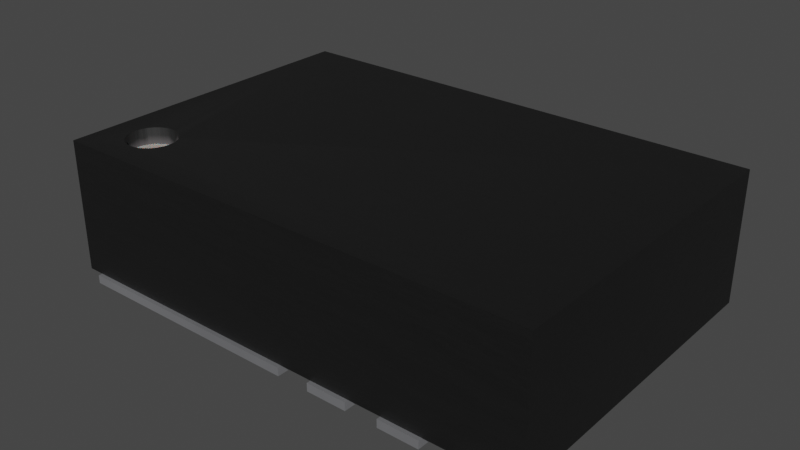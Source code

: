 # Source: V-DFN3020-13.blend  (saved by Blender 3.2.14; exported with 4.5.12 LTS)
import bpy
from mathutils import Matrix  # noqa: F401  (used for matrix-valued properties, if any)

bpy.ops.wm.read_factory_settings(use_empty=True)
scene = bpy.context.scene
scene.name = 'Scene'

# ---- collections
col_collection = bpy.data.collections.new('Collection'); scene.collection.children.link(col_collection)

# ---- materials (node trees are filled in below, after node groups)
mat_plastic_chip_detailed = bpy.data.materials.new('plastic_chip_detailed')
mat_plastic_chip_detailed.use_transparent_shadow = False
mat_plastic_chip_detailed.preview_render_type = 'CUBE'
mat_white_markings = bpy.data.materials.new('white_markings')
mat_white_markings.use_transparent_shadow = False
mat_white_markings.preview_render_type = 'FLAT'
mat_metal_pins = bpy.data.materials.new('metal_pins')
mat_metal_pins.use_transparent_shadow = False
mat_metal_pins.preview_render_type = 'CUBE'

# ---- material node trees
mat_plastic_chip_detailed.use_nodes = True; mat_plastic_chip_detailed.node_tree.nodes.clear()
_N = mat_plastic_chip_detailed.node_tree.nodes; _L = mat_plastic_chip_detailed.node_tree.links
n0 = _N.new('ShaderNodeTexVoronoi'); n0.name = 'Voronoi Texture'; n0.location = (-17912, 1250)
n1 = _N.new('ShaderNodeOutputMaterial'); n1.name = 'Material Output'; n1.location = (1872, 639)
n2 = _N.new('ShaderNodeNewGeometry'); n2.name = 'Geometry'; n2.location = (961, 1090)
n3 = _N.new('ShaderNodeValToRGB'); n3.name = 'ColorRamp.007'; n3.location = (1181, 773)
while len(n3.color_ramp.elements) > 1: n3.color_ramp.elements.remove(n3.color_ramp.elements[-1])
n3.color_ramp.elements[0].position = 0.3182; n3.color_ramp.elements[0].color = (0.5119, 0.5119, 0.5119, 1.0)
_e = n3.color_ramp.elements.new(0.75); _e.color = (1.0, 0.8921, 0.9277, 1.0)
n4 = _N.new('ShaderNodeTexCoord'); n4.name = 'Texture Coordinate.001'; n4.location = (351, 244)
n5 = _N.new('ShaderNodeBump'); n5.name = 'Bump.001'; n5.location = (1139, 402)
n5.inputs[0].default_value = 0.04
n5.inputs[1].default_value = 1.0
n5.inputs[2].default_value = 1.0
n6 = _N.new('ShaderNodeBsdfPrincipled'); n6.name = 'Principled BSDF'; n6.location = (1501, 615)
n6.distribution = 'GGX'
n6.subsurface_method = 'BURLEY'
n6.inputs[3].default_value = 1.45
n6.inputs[27].default_value = (0.0, 0.0, 0.0, 1.0)
n6.inputs[28].default_value = 1.0
n7 = _N.new('ShaderNodeValToRGB'); n7.name = 'ColorRamp.006'; n7.location = (1181, 1056)
while len(n7.color_ramp.elements) > 1: n7.color_ramp.elements.remove(n7.color_ramp.elements[-1])
n7.color_ramp.elements[0].position = 0.5023; n7.color_ramp.elements[0].color = (0.006974, 0.006974, 0.006974, 1.0)
_e = n7.color_ramp.elements.new(0.5523); _e.color = (0.06171, 0.05594, 0.05776, 1.0)
n8 = _N.new('ShaderNodeTexNoise'); n8.name = 'Noise Texture.002'; n8.location = (690, 352)
n8.inputs[3].default_value = 8.0
n9 = _N.new('ShaderNodeBump'); n9.name = 'Bump'; n9.location = (843, 652)
n9.inputs[0].default_value = 0.1
n9.inputs[1].default_value = 1.0
n9.inputs[2].default_value = 1.0
_L.new(n2.outputs[7], n7.inputs[0])
_L.new(n7.outputs[0], n6.inputs[0])
_L.new(n2.outputs[7], n3.inputs[0])
_L.new(n3.outputs[0], n6.inputs[2])
_L.new(n8.outputs[0], n5.inputs[3])
_L.new(n9.outputs[0], n5.inputs[4])
_L.new(n5.outputs[0], n6.inputs[5])
_L.new(n6.outputs[0], n1.inputs[0])
_L.new(n4.outputs[2], n8.inputs[0])
n1.is_active_output = True
mat_white_markings.use_nodes = True; mat_white_markings.node_tree.nodes.clear()
_N = mat_white_markings.node_tree.nodes; _L = mat_white_markings.node_tree.links
n0 = _N.new('ShaderNodeOutputMaterial'); n0.name = 'Material Output'; n0.location = (300, 300)
n1 = _N.new('ShaderNodeBsdfPrincipled'); n1.name = 'Principled BSDF'; n1.location = (-34, 272)
n1.distribution = 'GGX'
n1.subsurface_method = 'BURLEY'
n1.inputs[1].default_value = 0.02
n1.inputs[2].default_value = 0.4636
n1.inputs[3].default_value = 1.4
n1.inputs[8].default_value = 1.0
n1.inputs[10].default_value = 0.3682
n1.inputs[13].default_value = 0.6591
n1.inputs[18].default_value = 0.2318
n1.inputs[20].default_value = 0.6709
n1.inputs[24].default_value = 0.1191
n1.inputs[27].default_value = (0.0, 0.0, 0.0, 1.0)
n1.inputs[28].default_value = 1.0
n2 = _N.new('ShaderNodeMapping'); n2.name = 'Mapping'; n2.location = (-1010, 265)
n2.inputs[3].default_value = (3.0, 1.0, 1.0)
n3 = _N.new('ShaderNodeTexCoord'); n3.name = 'Texture Coordinate'; n3.location = (-1250, 180)
n4 = _N.new('ShaderNodeBump'); n4.name = 'Bump'; n4.location = (-376, -99)
n4.inputs[0].default_value = 0.05
n4.inputs[1].default_value = 1.0
n4.inputs[2].default_value = 1.0
n5 = _N.new('ShaderNodeTexNoise'); n5.name = 'Noise Texture'; n5.location = (-662, 176)
n5.inputs[2].default_value = 88.0
n5.inputs[3].default_value = 10.8
n5.inputs[4].default_value = 0.9167
n5.inputs[8].default_value = 1.6
n6 = _N.new('ShaderNodeValToRGB'); n6.name = 'ColorRamp'; n6.location = (-354, 186)
while len(n6.color_ramp.elements) > 1: n6.color_ramp.elements.remove(n6.color_ramp.elements[-1])
n6.color_ramp.elements[0].position = 0.0; n6.color_ramp.elements[0].color = (0.2596, 0.2596, 0.2596, 1.0)
_e = n6.color_ramp.elements.new(1.0); _e.color = (0.6303, 0.6303, 0.6303, 1.0)
n7 = _N.new('ShaderNodeMix'); n7.name = 'Mix'; n7.location = (-204, 152)
n7.data_type = 'RGBA'
n7.inputs[0].default_value = 0.3682
n7.inputs[7].default_value = (0.2525, 0.2525, 0.2525, 1.0)
_L.new(n5.outputs[0], n6.inputs[0])
_L.new(n1.outputs[0], n0.inputs[0])
_L.new(n3.outputs[2], n2.inputs[0])
_L.new(n2.outputs[0], n5.inputs[0])
_L.new(n5.outputs[0], n4.inputs[3])
_L.new(n4.outputs[0], n1.inputs[5])
_L.new(n6.outputs[0], n7.inputs[6])
_L.new(n7.outputs[2], n1.inputs[0])
n0.is_active_output = True
mat_metal_pins.use_nodes = True; mat_metal_pins.node_tree.nodes.clear()
_N = mat_metal_pins.node_tree.nodes; _L = mat_metal_pins.node_tree.links
n0 = _N.new('ShaderNodeMapping'); n0.name = 'Mapping'; n0.location = (-1447, -91)
n0.inputs[3].default_value = (4.8, 1.2, 1.1)
n1 = _N.new('ShaderNodeBsdfPrincipled'); n1.name = 'Principled BSDF'; n1.location = (-560, 254)
n1.distribution = 'GGX'
n1.subsurface_method = 'BURLEY'
n1.inputs[1].default_value = 0.7818
n1.inputs[2].default_value = 0.2886
n1.inputs[3].default_value = 1.45
n1.inputs[13].default_value = 0.0
n1.inputs[27].default_value = (0.0, 0.0, 0.0, 1.0)
n1.inputs[28].default_value = 1.0
n2 = _N.new('ShaderNodeOutputMaterial'); n2.name = 'Material Output.002'; n2.location = (-205, 253)
n2.width = 213
n3 = _N.new('ShaderNodeTexNoise'); n3.name = 'Noise Texture.002'; n3.location = (-1228, -73)
n3.inputs[2].default_value = 0.1
n3.inputs[3].default_value = 7.0
n3.inputs[4].default_value = 0.6
n3.inputs[8].default_value = 0.4
n4 = _N.new('ShaderNodeTexCoord'); n4.name = 'Texture Coordinate'; n4.location = (-1636, -116)
n5 = _N.new('ShaderNodeMix'); n5.name = 'Mix.001'; n5.location = (-921, 45)
n5.data_type = 'RGBA'
n5.inputs[6].default_value = (0.9398, 0.9547, 1.0, 1.0)
n5.inputs[7].default_value = (0.13, 0.1259, 0.1359, 1.0)
n6 = _N.new('ShaderNodeBump'); n6.name = 'Bump.001'; n6.location = (-1001, -227)
n6.inputs[0].default_value = 0.05
n6.inputs[1].default_value = 0.01
n6.inputs[2].default_value = 1.0
_L.new(n1.outputs[0], n2.inputs[0])
_L.new(n3.outputs[0], n6.inputs[3])
_L.new(n0.outputs[0], n3.inputs[0])
_L.new(n3.outputs[0], n5.inputs[0])
_L.new(n4.outputs[3], n0.inputs[0])
_L.new(n5.outputs[2], n1.inputs[0])
_L.new(n6.outputs[0], n1.inputs[5])
n2.is_active_output = True

# ---- world
world_world = bpy.data.worlds.new('World'); scene.world = world_world
world_world.use_nodes = True; world_world.node_tree.nodes.clear()
_N = world_world.node_tree.nodes; _L = world_world.node_tree.links
n0 = _N.new('ShaderNodeOutputWorld'); n0.name = 'World Output'; n0.location = (300, 300)
n1 = _N.new('ShaderNodeBackground'); n1.name = 'Background'; n1.location = (10, 300)
n1.inputs[0].default_value = (0.05088, 0.05088, 0.05088, 1.0)
_L.new(n1.outputs[0], n0.inputs[0])
n0.is_active_output = True
world_world.color = (0.05088, 0.05088, 0.05088)
world_world.use_sun_shadow = False
world_world.sun_shadow_jitter_overblur = 0.0

# ---- meshes
me_shape_9_indexedfaceset_002 = bpy.data.meshes.new('SHAPE_9_IndexedFaceSet.002')
me_shape_9_indexedfaceset_002.from_pydata([(0.09843, -0.2264, 0.0), (0.09843, -0.2264, 0.01969), (0.1969, -0.2264, 0.0), (0.09843, -0.4035, 0.0), (0.09843, -0.4035, 0.01969), (0.1969, -0.4035, 0.01969), (0.1969, -0.2264, 0.01969), (0.1969, -0.4035, 0.0), (0.374, -0.2264, 0.0), (0.2756, -0.2264, 0.01969), (0.2756, -0.2264, 0.0), (0.2756, -0.4035, 0.01969), (0.374, -0.4035, 0.01969), (0.374, -0.2264, 0.01969), (0.374, -0.4035, 0.0), (0.2756, -0.4035, 0.0), (-0.5512, 0.4035, 0.0), (0.01969, 0.4035, 0.01969), (0.01969, 0.1476, 0.0), (-0.5512, 0.1476, 0.0), (-0.5512, 0.1476, 0.01969), (0.01969, 0.1476, 0.01969), (-0.5512, 0.4035, 0.01969), (0.01969, 0.4035, 0.0), (0.5512, 0.4035, 0.0), (0.4528, 0.2264, 0.0), (0.4528, 0.2264, 0.01969), (0.4528, 0.4035, 0.01969), (0.5512, 0.2264, 0.01969), (0.5512, 0.4035, 0.01969), (0.5512, 0.2264, 0.0), (0.4528, 0.4035, 0.0), (0.4528, -0.2264, 0.0), (0.5512, -0.2264, 0.0), (0.5512, -0.4035, 0.0), (0.5512, -0.2264, 0.01969), (0.4528, -0.2264, 0.01969), (0.4528, -0.4035, 0.01969), (0.5512, -0.4035, 0.01969), (0.4528, -0.4035, 0.0), (0.01969, -0.1476, 0.01969), (0.01969, -0.4035, 0.01969), (0.01969, -0.4035, 0.0), (-0.5512, -0.4035, 0.0), (-0.5512, -0.4035, 0.01969), (-0.5512, -0.1476, 0.01969), (0.01969, -0.1476, 0.0), (-0.5512, -0.1476, 0.0), (0.09843, 0.2264, 0.0), (0.09843, 0.4035, 0.0), (0.09843, 0.2264, 0.01969), (0.1969, 0.4035, 0.0), (0.1969, 0.2264, 0.0), (0.1969, 0.2264, 0.01969), (0.1969, 0.4035, 0.01969), (0.09843, 0.4035, 0.01969), (-0.6004, 0.0689, 0.0), (0.01969, 0.0689, 0.0), (0.01969, -0.0689, 0.01969), (-0.6004, -0.0689, 0.01969), (0.01969, 0.0689, 0.01969), (-0.6004, 0.0689, 0.01969), (0.01969, -0.0689, 0.0), (-0.6004, -0.0689, 0.0), (0.2756, 0.2264, 0.0), (0.2756, 0.2264, 0.01969), (0.2756, 0.4035, 0.0), (0.2756, 0.4035, 0.01969), (0.374, 0.4035, 0.0), (0.374, 0.4035, 0.01969), (0.374, 0.2264, 0.0), (0.374, 0.2264, 0.01969), (-0.4154, -0.2909, 0.2953), (-0.4307, -0.3173, 0.2953), (-0.4429, -0.3267, 0.2953), (-0.5236, -0.3051, 0.2953), (-0.5295, -0.2909, 0.2953), (-0.4429, -0.2244, 0.2953), (-0.4134, -0.2756, 0.3346), (-0.4154, -0.2909, 0.3346), (-0.4213, -0.3051, 0.3346), (-0.4429, -0.3267, 0.3346), (-0.4572, -0.3326, 0.3346), (-0.4724, -0.3346, 0.3346), (-0.4877, -0.3326, 0.3346), (-0.5295, -0.2909, 0.3346), (-0.5295, -0.2603, 0.3346), (-0.5236, -0.2461, 0.3346), (-0.5142, -0.2338, 0.3346), (-0.502, -0.2244, 0.3346), (-0.4877, -0.2185, 0.3346), (-0.4429, -0.2244, 0.3346), (-0.4307, -0.2338, 0.3346), (-0.4134, -0.2756, 0.2953), (-0.4213, -0.3051, 0.2953), (-0.4572, -0.3326, 0.2953), (-0.4724, -0.3346, 0.2953), (-0.4877, -0.3326, 0.2953), (-0.502, -0.3267, 0.2953), (-0.5142, -0.3173, 0.2953), (-0.5315, -0.2756, 0.2953), (-0.5295, -0.2603, 0.2953), (-0.5236, -0.2461, 0.2953), (-0.5142, -0.2338, 0.2953), (-0.502, -0.2244, 0.2953), (-0.4877, -0.2185, 0.2953), (-0.4724, -0.2165, 0.2953), (-0.4572, -0.2185, 0.2953), (-0.4307, -0.2338, 0.2953), (-0.4213, -0.2461, 0.2953), (-0.4154, -0.2603, 0.2953), (-0.5906, -0.3937, 0.01969), (-0.5906, -0.3937, 0.3346), (-0.5906, 0.3937, 0.3346), (-0.5906, 0.3937, 0.01969), (0.5906, 0.3937, 0.3346), (0.5906, 0.3937, 0.01969), (0.5906, -0.3937, 0.01969), (0.5906, -0.3937, 0.3346), (-0.4307, -0.3173, 0.3346), (-0.502, -0.3267, 0.3346), (-0.5142, -0.3173, 0.3346), (-0.5236, -0.3051, 0.3346), (-0.5315, -0.2756, 0.3346), (-0.4724, -0.2165, 0.3346), (-0.4572, -0.2185, 0.3346), (-0.4213, -0.2461, 0.3346), (-0.4154, -0.2603, 0.3346)], [], [(12, 14, 15), (12, 15, 11), (4, 3, 0), (4, 0, 1), (1, 0, 2), (1, 2, 6), (6, 2, 7), (6, 7, 5), (5, 7, 3), (5, 3, 4), (6, 5, 4), (6, 4, 1), (2, 0, 3), (2, 3, 7), (9, 10, 8), (9, 8, 13), (13, 8, 14), (13, 14, 12), (11, 15, 10), (11, 10, 9), (13, 11, 9), (13, 12, 11), (8, 15, 14), (8, 10, 15), (20, 19, 16), (20, 16, 22), (22, 16, 23), (22, 23, 17), (17, 23, 18), (17, 18, 21), (21, 18, 19), (21, 19, 20), (17, 21, 20), (17, 20, 22), (23, 16, 19), (23, 19, 18), (27, 31, 24), (27, 24, 29), (29, 24, 30), (29, 30, 28), (28, 30, 25), (28, 25, 26), (26, 25, 31), (26, 31, 27), (29, 26, 27), (29, 28, 26), (24, 25, 30), (24, 31, 25), (36, 32, 33), (36, 33, 35), (35, 33, 34), (35, 34, 38), (38, 34, 39), (38, 39, 37), (37, 39, 32), (37, 32, 36), (35, 37, 36), (35, 38, 37), (33, 39, 34), (33, 32, 39), (44, 43, 47), (44, 47, 45), (45, 47, 46), (45, 46, 40), (40, 46, 42), (40, 42, 41), (41, 42, 43), (41, 43, 44), (40, 41, 44), (40, 44, 45), (46, 47, 43), (46, 43, 42), (50, 48, 49), (50, 49, 55), (55, 49, 51), (55, 51, 54), (54, 51, 52), (54, 52, 53), (53, 52, 48), (53, 48, 50), (54, 53, 50), (54, 50, 55), (51, 49, 48), (51, 48, 52), (59, 63, 56), (59, 56, 61), (61, 56, 57), (61, 57, 60), (60, 57, 62), (60, 62, 58), (58, 62, 63), (58, 63, 59), (60, 58, 59), (60, 59, 61), (57, 56, 63), (57, 63, 62), (71, 70, 64), (71, 64, 65), (65, 64, 66), (65, 66, 67), (67, 66, 68), (67, 68, 69), (69, 68, 70), (69, 70, 71), (69, 65, 67), (69, 71, 65), (68, 66, 64), (68, 64, 70), (72, 93, 78), (72, 78, 79), (94, 79, 80), (94, 72, 79), (73, 80, 119), (73, 94, 80), (74, 119, 81), (74, 73, 119), (95, 81, 82), (95, 74, 81), (96, 82, 83), (96, 95, 82), (97, 83, 84), (97, 96, 83), (98, 84, 120), (98, 97, 84), (99, 120, 121), (99, 98, 120), (75, 121, 122), (75, 99, 121), (76, 122, 85), (76, 75, 122), (100, 76, 85), (100, 85, 123), (101, 100, 123), (101, 123, 86), (102, 101, 86), (102, 86, 87), (103, 102, 87), (103, 87, 88), (104, 103, 88), (104, 88, 89), (105, 104, 89), (105, 89, 90), (106, 105, 90), (106, 90, 124), (106, 124, 125), (107, 106, 125), (77, 107, 125), (77, 125, 91), (108, 77, 91), (108, 91, 92), (108, 92, 126), (109, 108, 126), (110, 109, 126), (110, 126, 127), (93, 127, 78), (93, 110, 127), (99, 93, 72), (99, 72, 94), (99, 94, 73), (99, 73, 74), (99, 74, 95), (99, 95, 96), (99, 96, 97), (99, 97, 98), (99, 75, 76), (99, 76, 100), (99, 100, 101), (99, 101, 102), (99, 102, 103), (99, 103, 104), (99, 104, 105), (99, 105, 106), (99, 106, 107), (99, 107, 77), (99, 77, 108), (99, 108, 109), (99, 109, 110), (99, 110, 93), (112, 111, 114), (112, 114, 113), (113, 114, 116), (113, 116, 115), (115, 116, 117), (115, 117, 118), (118, 117, 111), (118, 111, 112), (120, 112, 121), (122, 121, 112), (85, 122, 112), (84, 112, 120), (123, 85, 112), (83, 112, 84), (86, 123, 112), (82, 112, 83), (113, 87, 86), (113, 88, 87), (113, 89, 88), (113, 90, 89), (113, 124, 90), (113, 125, 124), (113, 91, 125), (113, 92, 91), (113, 86, 112), (118, 79, 78), (118, 80, 79), (118, 119, 80), (118, 81, 119), (118, 82, 81), (118, 127, 126), (118, 78, 127), (118, 112, 82), (115, 126, 92), (115, 118, 126), (115, 92, 113), (111, 117, 116), (111, 116, 114)])
me_shape_9_indexedfaceset_002.polygons.foreach_set('use_smooth', [0, 0, 0, 0, 0, 0, 0, 0, 0, 0, 0, 0, 0, 0, 0, 0, 0, 0, 0, 0, 0, 0, 0, 0, 0, 0, 0, 0, 0, 0, 0, 0, 0, 0, 0, 0, 0, 0, 0, 0, 0, 0, 0, 0, 0, 0, 0, 0, 0, 0, 0, 0, 0, 0, 0, 0, 0, 0, 0, 0, 0, 0, 0, 0, 0, 0, 0, 0, 0, 0, 0, 0, 0, 0, 0, 0, 0, 0, 0, 0, 0, 0, 0, 0, 0, 0, 0, 0, 0, 0, 0, 0, 0, 0, 0, 0, 0, 0, 0, 0, 0, 0, 0, 0, 0, 0, 0, 0, 1, 1, 1, 1, 1, 1, 1, 1, 1, 1, 1, 1, 1, 1, 1, 1, 1, 1, 1, 1, 1, 1, 1, 1, 1, 1, 1, 1, 1, 1, 1, 1, 1, 1, 1, 1, 1, 1, 1, 1, 1, 1, 1, 1, 1, 1, 1, 1, 0, 0, 0, 0, 0, 0, 0, 0, 0, 0, 0, 0, 0, 0, 0, 0, 0, 0, 0, 0, 0, 0, 0, 0, 0, 0, 0, 0, 0, 0, 0, 0, 0, 0, 0, 0, 0, 0, 0, 0, 0, 0, 0, 0, 0, 0, 0, 0, 0, 0, 0, 0, 0, 0, 0, 0, 0, 0, 0, 0])
me_shape_9_indexedfaceset_002.polygons.foreach_set('material_index', [2, 2, 2, 2, 2, 2, 2, 2, 2, 2, 2, 2, 2, 2, 2, 2, 2, 2, 2, 2, 2, 2, 2, 2, 2, 2, 2, 2, 2, 2, 2, 2, 2, 2, 2, 2, 2, 2, 2, 2, 2, 2, 2, 2, 2, 2, 2, 2, 2, 2, 2, 2, 2, 2, 2, 2, 2, 2, 2, 2, 2, 2, 2, 2, 2, 2, 2, 2, 2, 2, 2, 2, 2, 2, 2, 2, 2, 2, 2, 2, 2, 2, 2, 2, 2, 2, 2, 2, 2, 2, 2, 2, 2, 2, 2, 2, 2, 2, 2, 2, 2, 2, 2, 2, 2, 2, 2, 2, 0, 0, 0, 0, 0, 0, 0, 0, 0, 0, 0, 0, 0, 0, 0, 0, 0, 0, 0, 0, 0, 0, 0, 0, 0, 0, 0, 0, 0, 0, 0, 0, 0, 0, 0, 0, 0, 0, 0, 0, 0, 0, 0, 0, 0, 0, 0, 0, 1, 1, 1, 1, 1, 1, 1, 1, 1, 1, 1, 1, 1, 1, 1, 1, 1, 1, 1, 1, 1, 1, 0, 0, 0, 0, 0, 0, 0, 0, 0, 0, 0, 0, 0, 0, 0, 0, 0, 0, 0, 0, 0, 0, 0, 0, 0, 0, 0, 0, 0, 0, 0, 0, 0, 0, 0, 0, 0, 0])
_uv = me_shape_9_indexedfaceset_002.uv_layers.new(name='UVMap')
_uv.uv.foreach_set('vector', [1.0, 1.0, 1.0, 0.0, 0.0, 0.0, 1.0, 1.0, 0.0, 0.0, 0.0, 1.0, 0.0, 1.0, 0.0, 0.0, 1.0, 0.0, 0.0, 1.0, 1.0, 0.0, 1.0, 1.0, 0.0, 1.0, 0.0, 0.0, 1.0, 0.0, 0.0, 1.0, 1.0, 0.0, 1.0, 1.0, 1.0, 1.0, 1.0, 0.0, 0.0, 0.0, 1.0, 1.0, 0.0, 0.0, 0.0, 1.0, 1.0, 1.0, 1.0, 0.0, 0.0, 0.0, 1.0, 1.0, 0.0, 0.0, 0.0, 1.0, 1.0, 1.0, 0.0, 1.0, 0.0, 0.0, 1.0, 1.0, 0.0, 0.0, 1.0, 0.0, 1.0, 1.0, 1.0, 0.0, 0.0, 0.0, 1.0, 1.0, 0.0, 0.0, 0.0, 1.0, 0.0, 1.0, 0.0, 0.0, 1.0, 0.0, 0.0, 1.0, 1.0, 0.0, 1.0, 1.0, 1.0, 1.0, 1.0, 0.0, 0.0, 0.0, 1.0, 1.0, 0.0, 0.0, 0.0, 1.0, 0.0, 1.0, 0.0, 0.0, 1.0, 0.0, 0.0, 1.0, 1.0, 0.0, 1.0, 1.0, 1.0, 1.0, 0.0, 0.0, 1.0, 0.0, 1.0, 1.0, 0.0, 1.0, 0.0, 0.0, 1.0, 1.0, 0.0, 0.0, 0.0, 1.0, 1.0, 1.0, 1.0, 0.0, 0.0, 0.0, 0.0, 1.0, 0.0, 0.0, 1.0, 0.0, 0.0, 1.0, 1.0, 0.0, 1.0, 1.0, 0.0, 1.0, 0.0, 0.0, 1.0, 0.0, 0.0, 1.0, 1.0, 0.0, 1.0, 1.0, 1.0, 1.0, 1.0, 0.0, 0.0, 0.0, 1.0, 1.0, 0.0, 0.0, 0.0, 1.0, 1.0, 1.0, 1.0, 0.0, 0.0, 0.0, 1.0, 1.0, 0.0, 0.0, 0.0, 1.0, 1.0, 1.0, 1.0, 0.0, 0.0, 0.0, 1.0, 1.0, 0.0, 0.0, 0.0, 1.0, 1.0, 1.0, 0.0, 1.0, 0.0, 0.0, 1.0, 1.0, 0.0, 0.0, 1.0, 0.0, 0.0, 1.0, 0.0, 0.0, 1.0, 0.0, 0.0, 1.0, 1.0, 0.0, 1.0, 1.0, 1.0, 1.0, 1.0, 0.0, 0.0, 0.0, 1.0, 1.0, 0.0, 0.0, 0.0, 1.0, 1.0, 1.0, 1.0, 0.0, 0.0, 0.0, 1.0, 1.0, 0.0, 0.0, 0.0, 1.0, 0.0, 1.0, 0.0, 0.0, 1.0, 0.0, 0.0, 1.0, 1.0, 0.0, 1.0, 1.0, 1.0, 1.0, 0.0, 0.0, 1.0, 0.0, 1.0, 1.0, 0.0, 1.0, 0.0, 0.0, 1.0, 1.0, 0.0, 0.0, 0.0, 1.0, 1.0, 1.0, 1.0, 0.0, 0.0, 0.0, 0.0, 1.0, 0.0, 0.0, 1.0, 0.0, 0.0, 1.0, 1.0, 0.0, 1.0, 1.0, 1.0, 1.0, 1.0, 0.0, 0.0, 0.0, 1.0, 1.0, 0.0, 0.0, 0.0, 1.0, 1.0, 1.0, 1.0, 0.0, 0.0, 0.0, 1.0, 1.0, 0.0, 0.0, 0.0, 1.0, 0.0, 1.0, 0.0, 0.0, 1.0, 0.0, 0.0, 1.0, 1.0, 0.0, 1.0, 1.0, 1.0, 1.0, 0.0, 0.0, 1.0, 0.0, 1.0, 1.0, 0.0, 1.0, 0.0, 0.0, 1.0, 1.0, 0.0, 0.0, 0.0, 1.0, 1.0, 1.0, 1.0, 0.0, 0.0, 0.0, 0.0, 1.0, 0.0, 0.0, 1.0, 0.0, 0.0, 1.0, 1.0, 0.0, 1.0, 1.0, 0.0, 1.0, 0.0, 0.0, 1.0, 0.0, 0.0, 1.0, 1.0, 0.0, 1.0, 1.0, 1.0, 1.0, 1.0, 0.0, 0.0, 0.0, 1.0, 1.0, 0.0, 0.0, 0.0, 1.0, 1.0, 1.0, 1.0, 0.0, 0.0, 0.0, 1.0, 1.0, 0.0, 0.0, 0.0, 1.0, 1.0, 1.0, 1.0, 0.0, 0.0, 0.0, 1.0, 1.0, 0.0, 0.0, 0.0, 1.0, 1.0, 1.0, 0.0, 1.0, 0.0, 0.0, 1.0, 1.0, 0.0, 0.0, 1.0, 0.0, 0.0, 1.0, 0.0, 0.0, 1.0, 0.0, 0.0, 1.0, 1.0, 0.0, 1.0, 1.0, 0.0, 1.0, 0.0, 0.0, 1.0, 0.0, 0.0, 1.0, 1.0, 0.0, 1.0, 1.0, 1.0, 1.0, 1.0, 0.0, 0.0, 0.0, 1.0, 1.0, 0.0, 0.0, 0.0, 1.0, 1.0, 1.0, 1.0, 0.0, 0.0, 0.0, 1.0, 1.0, 0.0, 0.0, 0.0, 1.0, 1.0, 1.0, 0.0, 1.0, 0.0, 0.0, 1.0, 1.0, 0.0, 0.0, 1.0, 0.0, 1.0, 1.0, 1.0, 0.0, 0.0, 0.0, 1.0, 1.0, 0.0, 0.0, 0.0, 1.0, 0.0, 1.0, 0.0, 0.0, 1.0, 0.0, 0.0, 1.0, 1.0, 0.0, 1.0, 1.0, 0.0, 1.0, 0.0, 0.0, 1.0, 0.0, 0.0, 1.0, 1.0, 0.0, 1.0, 1.0, 1.0, 1.0, 1.0, 0.0, 0.0, 0.0, 1.0, 1.0, 0.0, 0.0, 0.0, 1.0, 1.0, 1.0, 1.0, 0.0, 0.0, 0.0, 1.0, 1.0, 0.0, 0.0, 0.0, 1.0, 1.0, 1.0, 1.0, 0.0, 0.0, 0.0, 1.0, 1.0, 0.0, 0.0, 0.0, 1.0, 1.0, 1.0, 0.0, 1.0, 0.0, 0.0, 1.0, 1.0, 0.0, 0.0, 1.0, 0.0, 1.0, 1.0, 1.0, 0.0, 0.0, 0.0, 1.0, 1.0, 0.0, 0.0, 0.0, 1.0, 0.0, 1.0, 0.0, 0.0, 1.0, 0.0, 0.0, 1.0, 1.0, 0.0, 1.0, 1.0, 0.0, 1.0, 0.0, 0.0, 1.0, 0.0, 0.0, 1.0, 1.0, 0.0, 1.0, 1.0, 1.0, 1.0, 1.0, 0.0, 0.0, 0.0, 1.0, 1.0, 0.0, 0.0, 0.0, 1.0, 1.0, 1.0, 0.0, 0.0, 1.0, 0.0, 1.0, 1.0, 0.0, 1.0, 0.0, 0.0, 1.0, 1.0, 1.0, 0.0, 0.0, 0.0, 1.0, 1.0, 0.0, 0.0, 0.0, 1.0, 0.3706, 0.983, 0.5, 1.0, 0.5, 1.0, 0.3706, 0.983, 0.5, 1.0, 0.3706, 0.983, 0.25, 0.933, 0.3706, 0.983, 0.25, 0.933, 0.25, 0.933, 0.3706, 0.983, 0.3706, 0.983, 0.1464, 0.8536, 0.25, 0.933, 0.1464, 0.8536, 0.1464, 0.8536, 0.25, 0.933, 0.25, 0.933, 0.06699, 0.75, 0.1464, 0.8536, 0.06699, 0.75, 0.06699, 0.75, 0.1464, 0.8536, 0.1464, 0.8536, 0.01704, 0.6294, 0.06699, 0.75, 0.01704, 0.6294, 0.01704, 0.6294, 0.06699, 0.75, 0.06699, 0.75, 0.0, 0.5, 0.01704, 0.6294, 0.0, 0.5, 0.0, 0.5, 0.01704, 0.6294, 0.01704, 0.6294, 0.01704, 0.3706, 0.0, 0.5, 0.01704, 0.3706, 0.01704, 0.3706, 0.0, 0.5, 0.0, 0.5, 0.06699, 0.25, 0.01704, 0.3706, 0.06699, 0.25, 0.06699, 0.25, 0.01704, 0.3706, 0.01704, 0.3706, 0.1464, 0.1464, 0.06699, 0.25, 0.1464, 0.1464, 0.1464, 0.1464, 0.06699, 0.25, 0.06699, 0.25, 0.25, 0.06699, 0.1464, 0.1464, 0.25, 0.06699, 0.25, 0.06699, 0.1464, 0.1464, 0.1464, 0.1464, 0.3706, 0.01704, 0.25, 0.06699, 0.3706, 0.01704, 0.3706, 0.01704, 0.25, 0.06699, 0.25, 0.06699, 0.5, 0.0, 0.3706, 0.01704, 0.3706, 0.01704, 0.5, 0.0, 0.3706, 0.01704, 0.5, 0.0, 0.6294, 0.01704, 0.5, 0.0, 0.5, 0.0, 0.6294, 0.01704, 0.5, 0.0, 0.6294, 0.01704, 0.75, 0.06699, 0.6294, 0.01704, 0.6294, 0.01704, 0.75, 0.06699, 0.6294, 0.01704, 0.75, 0.06699, 0.8536, 0.1464, 0.75, 0.06699, 0.75, 0.06699, 0.8536, 0.1464, 0.75, 0.06699, 0.8536, 0.1464, 0.933, 0.25, 0.8536, 0.1464, 0.8536, 0.1464, 0.933, 0.25, 0.8536, 0.1464, 0.933, 0.25, 0.983, 0.3706, 0.933, 0.25, 0.933, 0.25, 0.983, 0.3706, 0.933, 0.25, 0.983, 0.3706, 1.0, 0.5, 0.983, 0.3706, 0.983, 0.3706, 1.0, 0.5, 0.983, 0.3706, 1.0, 0.5, 1.0, 0.5, 1.0, 0.5, 0.983, 0.6294, 0.983, 0.6294, 1.0, 0.5, 0.983, 0.6294, 0.933, 0.75, 0.983, 0.6294, 0.983, 0.6294, 0.933, 0.75, 0.983, 0.6294, 0.933, 0.75, 0.8536, 0.8536, 0.933, 0.75, 0.933, 0.75, 0.8536, 0.8536, 0.933, 0.75, 0.8536, 0.8536, 0.8536, 0.8536, 0.8536, 0.8536, 0.75, 0.933, 0.75, 0.933, 0.8536, 0.8536, 0.75, 0.933, 0.6294, 0.983, 0.75, 0.933, 0.75, 0.933, 0.6294, 0.983, 0.75, 0.933, 0.6294, 0.983, 0.5, 1.0, 0.6294, 0.983, 0.5, 1.0, 0.5, 1.0, 0.6294, 0.983, 0.6294, 0.983, 0.1464, 0.1464, 0.5, 1.0, 0.3706, 0.983, 0.1464, 0.1464, 0.3706, 0.983, 0.25, 0.933, 0.1464, 0.1464, 0.25, 0.933, 0.1464, 0.8536, 0.1464, 0.1464, 0.1464, 0.8536, 0.06699, 0.75, 0.1464, 0.1464, 0.06699, 0.75, 0.01704, 0.6294, 0.1464, 0.1464, 0.01704, 0.6294, 0.0, 0.5, 0.1464, 0.1464, 0.0, 0.5, 0.01704, 0.3706, 0.1464, 0.1464, 0.01704, 0.3706, 0.06699, 0.25, 0.1464, 0.1464, 0.25, 0.06699, 0.3706, 0.01704, 0.1464, 0.1464, 0.3706, 0.01704, 0.5, 0.0, 0.1464, 0.1464, 0.5, 0.0, 0.6294, 0.01704, 0.1464, 0.1464, 0.6294, 0.01704, 0.75, 0.06699, 0.1464, 0.1464, 0.75, 0.06699, 0.8536, 0.1464, 0.1464, 0.1464, 0.8536, 0.1464, 0.933, 0.25, 0.1464, 0.1464, 0.933, 0.25, 0.983, 0.3706, 0.1464, 0.1464, 0.983, 0.3706, 1.0, 0.5, 0.1464, 0.1464, 1.0, 0.5, 0.983, 0.6294, 0.1464, 0.1464, 0.983, 0.6294, 0.933, 0.75, 0.1464, 0.1464, 0.933, 0.75, 0.8536, 0.8536, 0.1464, 0.1464, 0.8536, 0.8536, 0.75, 0.933, 0.1464, 0.1464, 0.75, 0.933, 0.6294, 0.983, 0.1464, 0.1464, 0.6294, 0.983, 0.5, 1.0, 0.0, 1.0, 0.0, 0.0, 1.0, 0.0, 0.0, 1.0, 1.0, 0.0, 1.0, 1.0, 0.0, 1.0, 0.0, 0.0, 1.0, 0.0, 0.0, 1.0, 1.0, 0.0, 1.0, 1.0, 1.0, 1.0, 1.0, 0.0, 0.0, 0.0, 1.0, 1.0, 0.0, 0.0, 0.0, 1.0, 1.0, 1.0, 1.0, 0.0, 0.0, 0.0, 1.0, 1.0, 0.0, 0.0, 0.0, 1.0, 0.075, 0.08505, 0.0, 0.0, 0.06464, 0.09697, 0.0567, 0.1125, 0.06464, 0.09697, 0.0, 0.0, 0.0517, 0.1306, 0.0567, 0.1125, 0.0, 0.0, 0.08706, 0.07756, 0.0, 0.0, 0.075, 0.08505, 0.05, 0.15, 0.0517, 0.1306, 0.0, 0.0, 0.1, 0.075, 0.0, 0.0, 0.08706, 0.07756, 0.0517, 0.1694, 0.05, 0.15, 0.0, 0.0, 0.1129, 0.07756, 0.0, 0.0, 0.1, 0.075, 0.0, 1.0, 0.0567, 0.1875, 0.0517, 0.1694, 0.0, 1.0, 0.06464, 0.203, 0.0567, 0.1875, 0.0, 1.0, 0.075, 0.215, 0.06464, 0.203, 0.0, 1.0, 0.08706, 0.2224, 0.075, 0.215, 0.0, 1.0, 0.1, 0.225, 0.08706, 0.2224, 0.0, 1.0, 0.1129, 0.2224, 0.1, 0.225, 0.0, 1.0, 0.125, 0.215, 0.1129, 0.2224, 0.0, 1.0, 0.1354, 0.203, 0.125, 0.215, 0.0, 1.0, 0.0517, 0.1694, 0.0, 0.0, 1.0, 0.0, 0.1483, 0.1306, 0.15, 0.15, 1.0, 0.0, 0.1433, 0.1125, 0.1483, 0.1306, 1.0, 0.0, 0.1354, 0.09697, 0.1433, 0.1125, 1.0, 0.0, 0.125, 0.08505, 0.1354, 0.09697, 1.0, 0.0, 0.1129, 0.07756, 0.125, 0.08505, 1.0, 0.0, 0.1483, 0.1694, 0.1433, 0.1875, 1.0, 0.0, 0.15, 0.15, 0.1483, 0.1694, 1.0, 0.0, 0.0, 0.0, 0.1129, 0.07756, 1.0, 1.0, 0.1433, 0.1875, 0.1354, 0.203, 1.0, 1.0, 1.0, 0.0, 0.1433, 0.1875, 1.0, 1.0, 0.1354, 0.203, 0.0, 1.0, 0.0, 0.0, 1.0, 0.0, 1.0, 1.0, 0.0, 0.0, 1.0, 1.0, 0.0, 1.0])
me_shape_9_indexedfaceset_002.materials.append(mat_plastic_chip_detailed)
me_shape_9_indexedfaceset_002.materials.append(mat_white_markings)
me_shape_9_indexedfaceset_002.materials.append(mat_metal_pins)
me_shape_9_indexedfaceset_002.update()

# ---- objects
ob_shape_9_indexedfaceset = bpy.data.objects.new('SHAPE_9_IndexedFaceSet', me_shape_9_indexedfaceset_002)

# ---- transforms, parenting, visibility, modifiers, constraints
ob_shape_9_indexedfaceset.location = (0.0, 0.0, 0.0)
ob_shape_9_indexedfaceset.scale = (2.54, 2.54, 2.54)

# ---- collection membership
col_collection.objects.link(ob_shape_9_indexedfaceset)

# ---- scene / render settings (as saved in the file)
scene.frame_start = 1; scene.frame_end = 250; scene.frame_set(1)
scene.render.engine = 'BLENDER_EEVEE_NEXT'
scene.cycles.sampling_pattern = 'TABULATED_SOBOL'
scene.cycles.use_light_tree = False
scene.view_settings.view_transform = 'Filmic'
bpy.context.view_layer.update()

# ---- added for rendering (the .blend has no active camera and no usable light): camera, sun
cam_auto = bpy.data.cameras.new('AutoCamera')
cam_auto.lens = 50.0
cam_auto.sensor_width = 36.0
cam_auto.clip_end = 1000.0
ob_auto_camera = bpy.data.objects.new('AutoCamera', cam_auto)
scene.collection.objects.link(ob_auto_camera)
ob_auto_camera.location = (3.45871, -4.16545, 3.20197)
ob_auto_camera.rotation_euler = (1.09748, -7.21219e-08, 0.694738)
scene.camera = ob_auto_camera
light_auto_sun = bpy.data.lights.new('AutoSun', 'SUN')
light_auto_sun.energy = 3.0
light_auto_sun.angle = 0.0523599
ob_auto_sun = bpy.data.objects.new('AutoSun', light_auto_sun)
scene.collection.objects.link(ob_auto_sun)
ob_auto_sun.rotation_euler = (0.872665, 0.174533, 0.523599)
bpy.context.view_layer.update()
